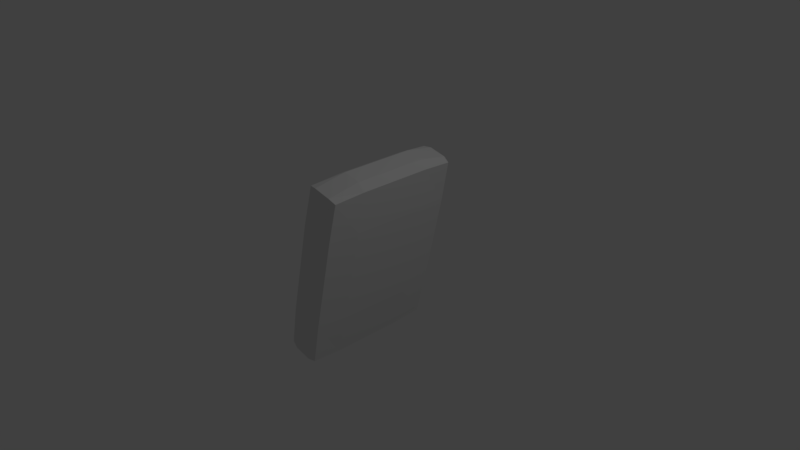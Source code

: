 # Source: chair.blend  (saved by Blender 2.78.0; exported with 4.5.12 LTS)
import bpy
from mathutils import Matrix  # noqa: F401  (used for matrix-valued properties, if any)

bpy.ops.wm.read_factory_settings(use_empty=True)
scene = bpy.context.scene
scene.name = 'Scene'

# ---- collections
col_collection_1 = bpy.data.collections.new('Collection 1'); scene.collection.children.link(col_collection_1)

# ---- materials (node trees are filled in below, after node groups)
mat_material = bpy.data.materials.new('Material')
mat_material.alpha_threshold = 0.0
mat_material.use_transparent_shadow = False
mat_material.roughness = 0.5
mat_material.line_color = (0.0, 0.0, 0.0, 1.0)

# ---- material node trees

# ---- world
world_world = bpy.data.worlds.new('World'); scene.world = world_world
world_world.color = (0.05088, 0.05088, 0.05088)
world_world.use_sun_shadow = False
world_world.sun_shadow_jitter_overblur = 0.0
world_world.cycles.sampling_method = 'MANUAL'

# ---- cameras
cam_camera = bpy.data.cameras.new('Camera')
cam_camera.clip_end = 100.0
cam_camera.lens = 35.0
cam_camera.sensor_width = 32.0
cam_camera.sensor_height = 18.0
cam_camera.ortho_scale = 7.314
cam_camera.dof.focus_distance = 0.0
cam_camera.dof.aperture_fstop = 128.0

# ---- lights
light_lamp = bpy.data.lights.new('Lamp', 'POINT')
light_lamp.transmission_factor = 0.0
light_lamp.cutoff_distance = 30.0
light_lamp.energy = 100.0
light_lamp.shadow_buffer_clip_start = 1.001
light_lamp.shadow_soft_size = 0.1
light_lamp.shadow_maximum_resolution = 0.006
light_lamp.use_absolute_resolution = True

# ---- meshes
me_cube = bpy.data.meshes.new('Cube')
me_cube.from_pydata([(-0.0509, 0.9167, -1.252), (-0.0509, -0.9167, -1.252), (-0.4886, -0.9167, -1.154), (-0.4886, 0.9167, -1.154), (0.4886, 0.9167, 1.154), (0.4886, -0.9167, 1.154), (0.0509, -0.9167, 1.252), (0.0509, 0.9167, 1.252), (-0.05206, -7.451e-09, -1.281), (-0.2759, 0.9375, -1.23), (0.2238, 0.9375, -0.05019), (-0.2759, -0.9375, -1.23), (0.2238, -0.9375, -0.05019), (-0.4997, 2.421e-07, -1.18), (-0.2238, -0.9375, 0.05019), (-0.2238, 0.9375, 0.05019), (0.4997, -4.508e-07, 1.18), (0.2759, 0.9375, 1.23), (0.2759, -0.9375, 1.23), (0.05206, 1.676e-07, 1.281), (-3.683e-09, 1.0, -1.4e-08), (-0.2387, 2.794e-07, 0.05353), (-1.2e-07, -1.0, 1.208e-08), (0.2387, -2.384e-07, -0.05353), (0.2943, -1.714e-07, 1.312), (-0.2943, 1.267e-07, -1.312), (-0.05206, -0.5, -1.281), (-0.3952, 0.9375, -1.204), (0.3709, 0.9375, 0.606), (-0.3952, -0.9375, -1.204), (0.3709, -0.9375, 0.606), (-0.4997, 0.5, -1.18), (-0.07668, -0.9375, 0.7064), (-0.07668, 0.9375, 0.7064), (0.4997, -0.5, 1.18), (0.1565, 0.9375, 1.257), (0.1565, -0.9375, 1.257), (0.05206, 0.5, 1.281), (-0.05206, 0.5, -1.281), (-0.1565, 0.9375, -1.257), (0.07668, 0.9375, -0.7064), (-0.1565, -0.9375, -1.257), (0.07668, -0.9375, -0.7064), (-0.4997, -0.5, -1.18), (-0.3709, -0.9375, -0.606), (-0.3709, 0.9375, -0.606), (0.4997, 0.5, 1.18), (0.3952, 0.9375, 1.204), (0.3952, -0.9375, 1.204), (0.05206, -0.5, 1.281), (-0.1194, 1.0, 0.02677), (0.1194, 1.0, -0.02677), (0.1471, 1.0, 0.6562), (-0.1471, 1.0, -0.6562), (-0.2387, 0.5, 0.05353), (-0.2387, -0.5, 0.05353), (-0.3859, 2.608e-07, -0.6027), (-0.0916, 2.384e-07, 0.7097), (-0.1194, -1.0, 0.02677), (0.1194, -1.0, -0.02677), (-0.1471, -1.0, -0.6562), (0.1471, -1.0, 0.6562), (0.2387, -0.5, -0.05353), (0.2387, 0.5, -0.05353), (0.0916, -1.192e-07, -0.7097), (0.3859, -3.651e-07, 0.6027), (0.2943, -0.5, 1.312), (0.2943, 0.5, 1.312), (0.4136, -3.353e-07, 1.286), (0.1749, 0.0, 1.339), (-0.4136, 1.863e-07, -1.286), (-0.1749, 6.706e-08, -1.339), (-0.2943, 0.5, -1.312), (-0.2943, -0.5, -1.312), (-0.1749, -0.5, -1.339), (-0.1749, 0.5, -1.339), (-0.4136, 0.5, -1.286), (0.1749, 0.5, 1.339), (0.4136, 0.5, 1.286), (0.4136, -0.5, 1.286), (0.3859, 0.5, 0.6027), (0.0916, 0.5, -0.7097), (0.0916, -0.5, -0.7097), (0.2665, -1.0, 0.6294), (-0.02777, -1.0, -0.6829), (-0.2665, -1.0, -0.6294), (-0.0916, -0.5, 0.7097), (-0.3859, -0.5, -0.6027), (-0.3859, 0.5, -0.6027), (-0.02777, 1.0, -0.6829), (0.2665, 1.0, 0.6294), (0.02777, 1.0, 0.6829), (-0.2665, 1.0, -0.6294), (-0.0916, 0.5, 0.7097), (0.02777, -1.0, 0.6829), (0.3859, -0.5, 0.6027), (0.1749, -0.5, 1.339), (-0.4136, -0.5, -1.286)], [], [(97, 29, 2, 43), (96, 49, 6, 36), (95, 34, 5, 30), (94, 36, 6, 32), (93, 37, 7, 33), (92, 27, 3, 45), (91, 50, 15, 33), (90, 51, 20, 52), (89, 39, 9, 53), (88, 54, 15, 45), (87, 55, 21, 56), (86, 49, 19, 57), (85, 58, 14, 44), (84, 59, 22, 60), (83, 48, 18, 61), (82, 62, 12, 42), (81, 63, 23, 64), (80, 46, 16, 65), (79, 66, 18, 48), (78, 67, 24, 68), (77, 37, 19, 69), (76, 70, 13, 31), (75, 71, 25, 72), (74, 41, 11, 73), (71, 74, 73, 25), (8, 26, 74, 71), (26, 1, 41, 74), (39, 75, 72, 9), (0, 38, 75, 39), (38, 8, 71, 75), (27, 76, 31, 3), (9, 72, 76, 27), (72, 25, 70, 76), (67, 77, 69, 24), (17, 35, 77, 67), (35, 7, 37, 77), (46, 78, 68, 16), (4, 47, 78, 46), (47, 17, 67, 78), (34, 79, 48, 5), (16, 68, 79, 34), (68, 24, 66, 79), (63, 80, 65, 23), (10, 28, 80, 63), (28, 4, 46, 80), (38, 81, 64, 8), (0, 40, 81, 38), (40, 10, 63, 81), (26, 82, 42, 1), (8, 64, 82, 26), (64, 23, 62, 82), (59, 83, 61, 22), (12, 30, 83, 59), (30, 5, 48, 83), (41, 84, 60, 11), (1, 42, 84, 41), (42, 12, 59, 84), (29, 85, 44, 2), (11, 60, 85, 29), (60, 22, 58, 85), (55, 86, 57, 21), (14, 32, 86, 55), (32, 6, 49, 86), (43, 87, 56, 13), (2, 44, 87, 43), (44, 14, 55, 87), (31, 88, 45, 3), (13, 56, 88, 31), (56, 21, 54, 88), (51, 89, 53, 20), (10, 40, 89, 51), (40, 0, 39, 89), (47, 90, 52, 17), (4, 28, 90, 47), (28, 10, 51, 90), (35, 91, 33, 7), (17, 52, 91, 35), (52, 20, 50, 91), (50, 92, 45, 15), (20, 53, 92, 50), (53, 9, 27, 92), (54, 93, 33, 15), (21, 57, 93, 54), (57, 19, 37, 93), (58, 94, 32, 14), (22, 61, 94, 58), (61, 18, 36, 94), (62, 95, 30, 12), (23, 65, 95, 62), (65, 16, 34, 95), (66, 96, 36, 18), (24, 69, 96, 66), (69, 19, 49, 96), (70, 97, 43, 13), (25, 73, 97, 70), (73, 11, 29, 97)])
me_cube.materials.append(mat_material)
me_cube.use_remesh_preserve_volume = False
me_cube.use_remesh_preserve_attributes = False
me_cube.use_mirror_vertex_groups = False
me_cube.update()

# ---- objects
ob_cube = bpy.data.objects.new('Cube', me_cube)
ob_lamp = bpy.data.objects.new('Lamp', light_lamp)
ob_camera = bpy.data.objects.new('Camera', cam_camera)

# ---- transforms, parenting, visibility, modifiers, constraints
ob_cube.location = (0.0, 0.0, 0.0)
ob_cube.lock_rotations_4d = False
ob_cube.empty_display_type = 'ARROWS'
ob_cube.lineart.crease_threshold = 0.0
ob_lamp.location = (4.076, 1.005, 5.904)
ob_lamp.rotation_euler = (0.6503, 0.05522, 1.866)
ob_lamp.lock_rotations_4d = False
ob_lamp.empty_display_type = 'ARROWS'
ob_lamp.color = (0.0, 0.0, 0.0, 0.0)
ob_lamp.lineart.crease_threshold = 0.0
ob_camera.location = (7.481, -6.508, 5.344)
ob_camera.rotation_euler = (1.109, 0.0, 0.8149)
ob_camera.lock_rotations_4d = False
ob_camera.empty_display_type = 'ARROWS'
ob_camera.color = (0.0, 0.0, 0.0, 0.0)
ob_camera.display_type = 'WIRE'
ob_camera.lineart.crease_threshold = 0.0

# ---- collection membership
col_collection_1.objects.link(ob_cube)
col_collection_1.objects.link(ob_lamp)
col_collection_1.objects.link(ob_camera)

# ---- scene / render settings (as saved in the file)
scene.camera = ob_camera
scene.frame_start = 1; scene.frame_end = 250; scene.frame_set(1)
scene.render.engine = 'BLENDER_EEVEE_NEXT'
scene.render.resolution_percentage = 50
scene.render.dither_intensity = 0.0
scene.cycles.use_denoising = False
scene.cycles.samples = 128
scene.cycles.sampling_pattern = 'TABULATED_SOBOL'
scene.cycles.light_sampling_threshold = 0.0
scene.cycles.use_adaptive_sampling = False
scene.cycles.use_light_tree = False
scene.cycles.blur_glossy = 0.0
scene.cycles.sample_clamp_indirect = 0.0
scene.view_settings.view_transform = 'Standard'
bpy.context.view_layer.update()
